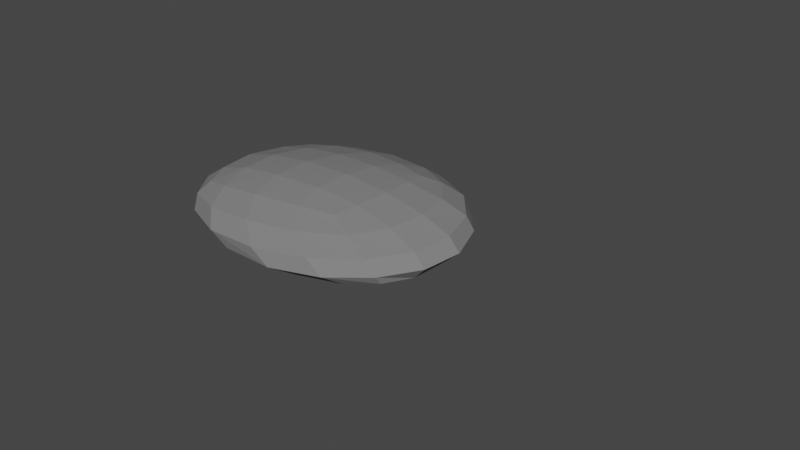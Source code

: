 # Source: rock2.blend  (saved by Blender 3.5.10; exported with 4.5.12 LTS)
import bpy
from mathutils import Matrix  # noqa: F401  (used for matrix-valued properties, if any)

bpy.ops.wm.read_factory_settings(use_empty=True)
scene = bpy.context.scene
scene.name = 'Scene'

# ---- collections
col_collection = bpy.data.collections.new('Collection'); scene.collection.children.link(col_collection)

# ---- materials (node trees are filled in below, after node groups)
mat_rock = bpy.data.materials.new('Rock')
mat_rock.use_transparent_shadow = False

# ---- material node trees
mat_rock.use_nodes = True; mat_rock.node_tree.nodes.clear()
_N = mat_rock.node_tree.nodes; _L = mat_rock.node_tree.links
n0 = _N.new('ShaderNodeBsdfPrincipled'); n0.name = 'Principled BSDF'; n0.location = (10, 300)
n0.distribution = 'GGX'
n0.subsurface_method = 'RANDOM_WALK_SKIN'
n0.inputs[0].default_value = (0.2019, 0.2019, 0.2019, 1.0)
n0.inputs[2].default_value = 0.9041
n0.inputs[3].default_value = 1.45
n0.inputs[13].default_value = 0.06995
n0.inputs[27].default_value = (0.0, 0.0, 0.0, 1.0)
n0.inputs[28].default_value = 1.0
n1 = _N.new('ShaderNodeOutputMaterial'); n1.name = 'Material Output'; n1.location = (300, 300)
_L.new(n0.outputs[0], n1.inputs[0])
n1.is_active_output = True

# ---- world
world_world = bpy.data.worlds.new('World'); scene.world = world_world
world_world.use_nodes = True; world_world.node_tree.nodes.clear()
_N = world_world.node_tree.nodes; _L = world_world.node_tree.links
n0 = _N.new('ShaderNodeOutputWorld'); n0.name = 'World Output'; n0.location = (300, 300)
n1 = _N.new('ShaderNodeBackground'); n1.name = 'Background'; n1.location = (10, 300)
n1.inputs[0].default_value = (0.05088, 0.05088, 0.05088, 1.0)
_L.new(n1.outputs[0], n0.inputs[0])
n0.is_active_output = True
world_world.color = (0.05088, 0.05088, 0.05088)
world_world.use_sun_shadow = False
world_world.sun_shadow_jitter_overblur = 0.0

# ---- meshes
me_cube_002 = bpy.data.meshes.new('Cube.002')
me_cube_002.from_pydata([(-1.0, -1.0, -0.275), (-1.0, -1.0, 0.275), (-1.0, 1.0, -0.275), (-0.9893, 0.8988, 0.1909), (1.952, -1.147, -0.2043), (0.04451, -0.1219, 0.2859), (0.9655, 1.124, -0.04532), (0.9537, 0.1039, 0.3635)], [], [(0, 1, 3, 2), (2, 3, 7, 6), (6, 7, 5, 4), (4, 5, 1, 0), (2, 6, 4, 0), (7, 3, 1, 5)])
_uv = me_cube_002.uv_layers.new(name='UVMap')
_uv.uv.foreach_set('vector', [0.375, 0.0, 0.625, 0.0, 0.625, 0.25, 0.375, 0.25, 0.375, 0.25, 0.625, 0.25, 0.625, 0.5, 0.375, 0.5, 0.375, 0.5, 0.625, 0.5, 0.625, 0.75, 0.375, 0.75, 0.375, 0.75, 0.625, 0.75, 0.625, 1.0, 0.375, 1.0, 0.125, 0.5, 0.375, 0.5, 0.375, 0.75, 0.125, 0.75, 0.625, 0.5, 0.875, 0.5, 0.875, 0.75, 0.625, 0.75])
me_cube_002.materials.append(mat_rock)
me_cube_002.update()

# ---- objects
ob_cube = bpy.data.objects.new('Cube', me_cube_002)

# ---- transforms, parenting, visibility, modifiers, constraints
ob_cube.location = (0.0, 0.0, 0.0)
_m = ob_cube.modifiers.new('Subdivision', 'SUBSURF')

# ---- collection membership
col_collection.objects.link(ob_cube)

# ---- scene / render settings (as saved in the file)
scene.frame_start = 1; scene.frame_end = 250; scene.frame_set(1)
scene.render.engine = 'BLENDER_EEVEE_NEXT'
scene.cycles.sampling_pattern = 'TABULATED_SOBOL'
scene.view_settings.view_transform = 'Filmic'
bpy.context.view_layer.update()

# ---- added for rendering (the .blend has no active camera and no usable light): camera, sun
cam_auto = bpy.data.cameras.new('AutoCamera')
cam_auto.lens = 50.0
cam_auto.sensor_width = 36.0
cam_auto.clip_end = 1000.0
ob_auto_camera = bpy.data.objects.new('AutoCamera', cam_auto)
scene.collection.objects.link(ob_auto_camera)
ob_auto_camera.location = (3.97171, -4.20636, 2.84097)
ob_auto_camera.rotation_euler = (1.09748, -7.21219e-08, 0.694738)
scene.camera = ob_auto_camera
light_auto_sun = bpy.data.lights.new('AutoSun', 'SUN')
light_auto_sun.energy = 3.0
light_auto_sun.angle = 0.0523599
ob_auto_sun = bpy.data.objects.new('AutoSun', light_auto_sun)
scene.collection.objects.link(ob_auto_sun)
ob_auto_sun.rotation_euler = (0.872665, 0.174533, 0.523599)
bpy.context.view_layer.update()
